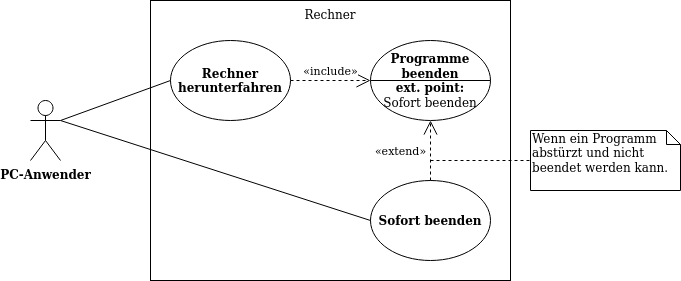

The diagram above was exported from draw.io. Its source (the exported page's mxGraphModel, read from the mxfile embedded in the PNG):
<mxGraphModel dx="1422" dy="752" grid="1" gridSize="10" guides="1" tooltips="1" connect="1" arrows="1" fold="1" page="1" pageScale="1" pageWidth="827" pageHeight="1169" math="0" shadow="0">
  <root>
    <mxCell id="0" />
    <mxCell id="1" parent="0" />
    <mxCell id="KGXMPvJzG-CdBeTMElgn-68" value="&lt;b&gt;PC-Anwender&lt;/b&gt;" style="shape=umlActor;verticalLabelPosition=bottom;verticalAlign=top;html=1;outlineConnect=0;" vertex="1" parent="1">
      <mxGeometry x="40" y="730" width="30" height="60" as="geometry" />
    </mxCell>
    <mxCell id="KGXMPvJzG-CdBeTMElgn-69" value="Rechner" style="rounded=0;whiteSpace=wrap;html=1;verticalAlign=top;" vertex="1" parent="1">
      <mxGeometry x="160" y="630" width="360" height="280" as="geometry" />
    </mxCell>
    <mxCell id="KGXMPvJzG-CdBeTMElgn-70" value="&lt;b&gt;Rechner herunterfahren&lt;br&gt;&lt;/b&gt;" style="ellipse;whiteSpace=wrap;html=1;" vertex="1" parent="1">
      <mxGeometry x="180" y="670" width="120" height="80" as="geometry" />
    </mxCell>
    <mxCell id="KGXMPvJzG-CdBeTMElgn-71" value="&lt;div&gt;&lt;b&gt;Programme beenden&lt;br&gt;&lt;/b&gt;&lt;/div&gt;&lt;div&gt;&lt;b&gt;ext. point:&lt;br&gt;&lt;/b&gt;Sofort beenden&lt;br&gt;&lt;/div&gt;" style="ellipse;whiteSpace=wrap;html=1;" vertex="1" parent="1">
      <mxGeometry x="380" y="670" width="120" height="80" as="geometry" />
    </mxCell>
    <mxCell id="KGXMPvJzG-CdBeTMElgn-72" value="«include»" style="endArrow=open;endSize=12;dashed=1;html=1;strokeColor=#000000;exitX=1;exitY=0.5;exitDx=0;exitDy=0;entryX=0;entryY=0.5;entryDx=0;entryDy=0;" edge="1" parent="1" source="KGXMPvJzG-CdBeTMElgn-70" target="KGXMPvJzG-CdBeTMElgn-71">
      <mxGeometry y="10" width="160" relative="1" as="geometry">
        <mxPoint x="380" y="660" as="sourcePoint" />
        <mxPoint x="540" y="660" as="targetPoint" />
        <mxPoint as="offset" />
      </mxGeometry>
    </mxCell>
    <mxCell id="KGXMPvJzG-CdBeTMElgn-73" value="" style="endArrow=none;html=1;strokeColor=#000000;exitX=1;exitY=0.3333333333333333;exitDx=0;exitDy=0;exitPerimeter=0;entryX=0;entryY=0.5;entryDx=0;entryDy=0;" edge="1" parent="1" source="KGXMPvJzG-CdBeTMElgn-68" target="KGXMPvJzG-CdBeTMElgn-70">
      <mxGeometry width="50" height="50" relative="1" as="geometry">
        <mxPoint x="430" y="620" as="sourcePoint" />
        <mxPoint x="480" y="570" as="targetPoint" />
      </mxGeometry>
    </mxCell>
    <mxCell id="KGXMPvJzG-CdBeTMElgn-74" value="&lt;b&gt;Sofort beenden&lt;br&gt;&lt;/b&gt;" style="ellipse;whiteSpace=wrap;html=1;" vertex="1" parent="1">
      <mxGeometry x="380" y="810" width="120" height="80" as="geometry" />
    </mxCell>
    <mxCell id="KGXMPvJzG-CdBeTMElgn-75" value="" style="endArrow=none;html=1;strokeColor=#000000;exitX=1;exitY=0.3333333333333333;exitDx=0;exitDy=0;exitPerimeter=0;entryX=0;entryY=0.5;entryDx=0;entryDy=0;" edge="1" parent="1" source="KGXMPvJzG-CdBeTMElgn-68" target="KGXMPvJzG-CdBeTMElgn-74">
      <mxGeometry width="50" height="50" relative="1" as="geometry">
        <mxPoint x="430" y="620" as="sourcePoint" />
        <mxPoint x="480" y="570" as="targetPoint" />
      </mxGeometry>
    </mxCell>
    <mxCell id="KGXMPvJzG-CdBeTMElgn-77" value="«extend»" style="endArrow=open;endSize=12;dashed=1;html=1;strokeColor=#000000;exitX=0.5;exitY=0;exitDx=0;exitDy=0;entryX=0.5;entryY=1;entryDx=0;entryDy=0;" edge="1" parent="1" source="KGXMPvJzG-CdBeTMElgn-74" target="KGXMPvJzG-CdBeTMElgn-71">
      <mxGeometry y="30" width="160" relative="1" as="geometry">
        <mxPoint x="310" y="720" as="sourcePoint" />
        <mxPoint x="390" y="720" as="targetPoint" />
        <mxPoint as="offset" />
      </mxGeometry>
    </mxCell>
    <mxCell id="KGXMPvJzG-CdBeTMElgn-78" value="" style="endArrow=none;html=1;strokeColor=#000000;entryX=1;entryY=0.5;entryDx=0;entryDy=0;" edge="1" parent="1" target="KGXMPvJzG-CdBeTMElgn-71">
      <mxGeometry width="50" height="50" relative="1" as="geometry">
        <mxPoint x="380" y="710" as="sourcePoint" />
        <mxPoint x="480" y="570" as="targetPoint" />
      </mxGeometry>
    </mxCell>
    <mxCell id="KGXMPvJzG-CdBeTMElgn-79" value="Wenn ein Programm abstürzt und nicht beendet werden kann." style="shape=note;whiteSpace=wrap;html=1;size=14;verticalAlign=top;align=left;spacingTop=-6;" vertex="1" parent="1">
      <mxGeometry x="540" y="760" width="150" height="60" as="geometry" />
    </mxCell>
    <mxCell id="KGXMPvJzG-CdBeTMElgn-80" value="" style="endArrow=none;dashed=1;html=1;strokeColor=#000000;entryX=0;entryY=0.5;entryDx=0;entryDy=0;entryPerimeter=0;" edge="1" parent="1" target="KGXMPvJzG-CdBeTMElgn-79">
      <mxGeometry width="50" height="50" relative="1" as="geometry">
        <mxPoint x="440" y="790" as="sourcePoint" />
        <mxPoint x="480" y="570" as="targetPoint" />
      </mxGeometry>
    </mxCell>
  </root>
</mxGraphModel>